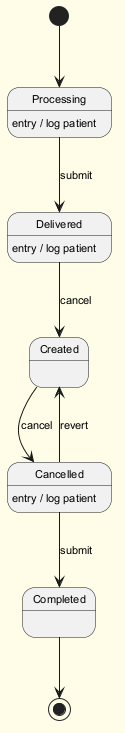

The diagram above was rendered by PlantUML. Its source (embedded in the PNG):
@startuml
skinparam backgroundColor #FFFDE7
skinparam classBackgroundColor #FFF9C4
skinparam classBorderColor #F57F17
skinparam defaultFontSize 11
[*] --> Processing
Processing --> Delivered : submit
Processing : entry / log patient
Delivered --> Created : cancel
Delivered : entry / log patient
Created --> Cancelled : cancel
Cancelled --> Completed : submit
Cancelled : entry / log patient
Cancelled --> Created : revert
Completed --> [*]
@enduml